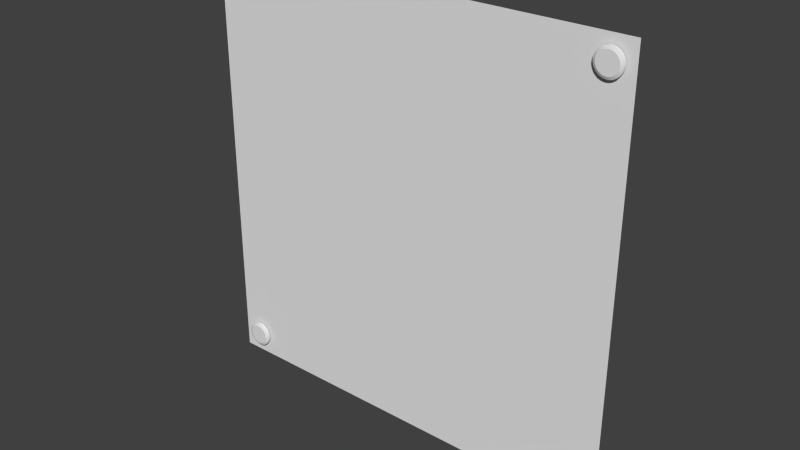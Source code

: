 # Source: Panel1x1_v1.blend  (saved by Blender 2.73.0; exported with 4.5.12 LTS)
import bpy
from mathutils import Matrix  # noqa: F401  (used for matrix-valued properties, if any)

bpy.ops.wm.read_factory_settings(use_empty=True)
scene = bpy.context.scene
scene.name = 'Scene'

# ---- collections
col_collection_1 = bpy.data.collections.new('Collection 1'); scene.collection.children.link(col_collection_1)

# ---- world
world_world = bpy.data.worlds.new('World'); scene.world = world_world
world_world.color = (0.05088, 0.05088, 0.05088)
world_world.use_sun_shadow = False
world_world.sun_shadow_jitter_overblur = 0.0
world_world.cycles.sampling_method = 'MANUAL'
world_world.cycles.sample_map_resolution = 256

# ---- meshes
me_cylinder = bpy.data.meshes.new('Cylinder')
me_cylinder.from_pydata([(-9.0, 9.6, 0.06667), (-9.184, 9.443, 0.2467), (-8.883, 9.588, 0.06667), (-9.267, 9.399, 0.2467), (-8.77, 9.554, 0.06667), (-8.77, 9.554, 0.1867), (-8.667, 9.499, 0.06667), (-9.339, 9.339, 0.2467), (-8.576, 9.424, 0.06667), (-9.399, 9.267, 0.2467), (-8.501, 9.333, 0.06667), (-8.501, 9.333, 0.1867), (-8.446, 9.23, 0.06667), (-9.443, 9.184, 0.2467), (-8.412, 9.117, 0.06667), (-9.48, 9.0, 0.2467), (-8.4, 9.0, 0.06667), (-9.184, 8.557, 0.2467), (-8.412, 8.883, 0.06667), (-9.0, 8.52, 0.2467), (-8.446, 8.77, 0.06667), (-8.816, 8.557, 0.2467), (-8.501, 8.667, 0.06667), (-8.501, 8.667, 0.1867), (-8.576, 8.576, 0.06667), (-8.576, 8.576, 0.1867), (-8.667, 8.501, 0.06667), (-8.667, 8.501, 0.1867), (-8.77, 8.446, 0.06667), (-8.557, 8.816, 0.2467), (-8.883, 8.412, 0.06667), (-8.883, 8.412, 0.1867), (-9.0, 8.4, 0.06667), (-8.529, 8.906, 0.2467), (-9.117, 8.412, 0.06667), (-9.117, 8.412, 0.1867), (-9.23, 8.446, 0.06667), (-8.52, 9.0, 0.2467), (-9.333, 8.501, 0.06667), (-9.333, 8.501, 0.1867), (-9.424, 8.576, 0.06667), (-9.424, 8.576, 0.1867), (-9.499, 8.667, 0.06667), (-9.499, 8.667, 0.1867), (-9.554, 8.77, 0.06667), (-9.554, 8.77, 0.1867), (-9.588, 8.883, 0.06667), (-9.588, 8.883, 0.1867), (-9.6, 9.0, 0.06667), (-8.529, 9.094, 0.2467), (-9.588, 9.117, 0.06667), (-9.588, 9.117, 0.1867), (-9.554, 9.23, 0.06667), (-8.557, 9.184, 0.2467), (-9.499, 9.333, 0.06667), (-8.661, 9.339, 0.2467), (-9.424, 9.424, 0.06667), (-8.733, 9.399, 0.2467), (-9.333, 9.499, 0.06667), (-8.906, 9.471, 0.2467), (-9.23, 9.554, 0.06667), (-9.0, 9.48, 0.2467), (-9.117, 9.588, 0.06667), (-9.117, 9.588, 0.1867), (-9.0, 9.6, 0.1867), (-8.883, 9.588, 0.1867), (-9.094, 9.471, 0.2467), (-8.667, 9.499, 0.1867), (-8.576, 9.424, 0.1867), (-9.471, 9.094, 0.2467), (-8.446, 9.23, 0.1867), (-8.412, 9.117, 0.1867), (-8.4, 9.0, 0.1867), (-8.412, 8.883, 0.1867), (-8.446, 8.77, 0.1867), (-9.471, 8.906, 0.2467), (-9.443, 8.816, 0.2467), (-9.399, 8.733, 0.2467), (-8.77, 8.446, 0.1867), (-9.339, 8.661, 0.2467), (-9.0, 8.4, 0.1867), (-9.267, 8.601, 0.2467), (-9.23, 8.446, 0.1867), (-9.094, 8.529, 0.2467), (-8.906, 8.529, 0.2467), (-8.733, 8.601, 0.2467), (-8.661, 8.661, 0.2467), (-8.601, 8.733, 0.2467), (-9.6, 9.0, 0.1867), (-8.601, 9.267, 0.2467), (-9.554, 9.23, 0.1867), (-9.499, 9.333, 0.1867), (-9.424, 9.424, 0.1867), (-9.333, 9.499, 0.1867), (-9.23, 9.554, 0.1867), (-8.816, 9.443, 0.2467), (9.0, 9.6, 0.06667), (8.816, 9.443, 0.2467), (9.117, 9.588, 0.06667), (8.733, 9.399, 0.2467), (9.23, 9.554, 0.06667), (9.23, 9.554, 0.1867), (9.333, 9.499, 0.06667), (8.661, 9.339, 0.2467), (9.424, 9.424, 0.06667), (8.601, 9.267, 0.2467), (9.499, 9.333, 0.06667), (9.499, 9.333, 0.1867), (9.554, 9.23, 0.06667), (8.557, 9.184, 0.2467), (9.588, 9.117, 0.06667), (8.52, 9.0, 0.2467), (9.6, 9.0, 0.06667), (8.816, 8.557, 0.2467), (9.588, 8.883, 0.06667), (9.0, 8.52, 0.2467), (9.554, 8.77, 0.06667), (9.184, 8.557, 0.2467), (9.499, 8.667, 0.06667), (9.499, 8.667, 0.1867), (9.424, 8.576, 0.06667), (9.424, 8.576, 0.1867), (9.333, 8.501, 0.06667), (9.333, 8.501, 0.1867), (9.23, 8.446, 0.06667), (9.443, 8.816, 0.2467), (9.117, 8.412, 0.06667), (9.117, 8.412, 0.1867), (9.0, 8.4, 0.06667), (9.471, 8.906, 0.2467), (8.883, 8.412, 0.06667), (8.883, 8.412, 0.1867), (8.77, 8.446, 0.06667), (9.48, 9.0, 0.2467), (8.667, 8.501, 0.06667), (8.667, 8.501, 0.1867), (8.576, 8.576, 0.06667), (8.576, 8.576, 0.1867), (8.501, 8.667, 0.06667), (8.501, 8.667, 0.1867), (8.446, 8.77, 0.06667), (8.446, 8.77, 0.1867), (8.412, 8.883, 0.06667), (8.412, 8.883, 0.1867), (8.4, 9.0, 0.06667), (9.471, 9.094, 0.2467), (8.412, 9.117, 0.06667), (8.412, 9.117, 0.1867), (8.446, 9.23, 0.06667), (9.443, 9.184, 0.2467), (8.501, 9.333, 0.06667), (9.339, 9.339, 0.2467), (8.576, 9.424, 0.06667), (9.267, 9.399, 0.2467), (8.667, 9.499, 0.06667), (9.094, 9.471, 0.2467), (8.77, 9.554, 0.06667), (9.0, 9.48, 0.2467), (8.883, 9.588, 0.06667), (8.883, 9.588, 0.1867), (9.0, 9.6, 0.1867), (9.117, 9.588, 0.1867), (8.906, 9.471, 0.2467), (9.333, 9.499, 0.1867), (9.424, 9.424, 0.1867), (8.529, 9.094, 0.2467), (9.554, 9.23, 0.1867), (9.588, 9.117, 0.1867), (9.6, 9.0, 0.1867), (9.588, 8.883, 0.1867), (9.554, 8.77, 0.1867), (8.529, 8.906, 0.2467), (8.557, 8.816, 0.2467), (8.601, 8.733, 0.2467), (9.23, 8.446, 0.1867), (8.661, 8.661, 0.2467), (9.0, 8.4, 0.1867), (8.733, 8.601, 0.2467), (8.77, 8.446, 0.1867), (8.906, 8.529, 0.2467), (9.094, 8.529, 0.2467), (9.267, 8.601, 0.2467), (9.339, 8.661, 0.2467), (9.399, 8.733, 0.2467), (8.4, 9.0, 0.1867), (9.399, 9.267, 0.2467), (8.446, 9.23, 0.1867), (8.501, 9.333, 0.1867), (8.576, 9.424, 0.1867), (8.667, 9.499, 0.1867), (8.77, 9.554, 0.1867), (9.184, 9.443, 0.2467), (9.0, -8.4, 0.06667), (8.816, -8.557, 0.2467), (9.117, -8.412, 0.06667), (8.733, -8.601, 0.2467), (9.23, -8.446, 0.06667), (9.23, -8.446, 0.1867), (9.333, -8.501, 0.06667), (8.661, -8.661, 0.2467), (9.424, -8.576, 0.06667), (8.601, -8.733, 0.2467), (9.499, -8.667, 0.06667), (9.499, -8.667, 0.1867), (9.554, -8.77, 0.06667), (8.557, -8.816, 0.2467), (9.588, -8.883, 0.06667), (8.52, -9.0, 0.2467), (9.6, -9.0, 0.06667), (8.816, -9.443, 0.2467), (9.588, -9.117, 0.06667), (9.0, -9.48, 0.2467), (9.554, -9.23, 0.06667), (9.184, -9.443, 0.2467), (9.499, -9.333, 0.06667), (9.499, -9.333, 0.1867), (9.424, -9.424, 0.06667), (9.424, -9.424, 0.1867), (9.333, -9.499, 0.06667), (9.333, -9.499, 0.1867), (9.23, -9.554, 0.06667), (9.443, -9.184, 0.2467), (9.117, -9.588, 0.06667), (9.117, -9.588, 0.1867), (9.0, -9.6, 0.06667), (9.471, -9.094, 0.2467), (8.883, -9.588, 0.06667), (8.883, -9.588, 0.1867), (8.77, -9.554, 0.06667), (9.48, -9.0, 0.2467), (8.667, -9.499, 0.06667), (8.667, -9.499, 0.1867), (8.576, -9.424, 0.06667), (8.576, -9.424, 0.1867), (8.501, -9.333, 0.06667), (8.501, -9.333, 0.1867), (8.446, -9.23, 0.06667), (8.446, -9.23, 0.1867), (8.412, -9.117, 0.06667), (8.412, -9.117, 0.1867), (8.4, -9.0, 0.06667), (9.471, -8.906, 0.2467), (8.412, -8.883, 0.06667), (8.412, -8.883, 0.1867), (8.446, -8.77, 0.06667), (9.443, -8.816, 0.2467), (8.501, -8.667, 0.06667), (9.339, -8.661, 0.2467), (8.576, -8.576, 0.06667), (9.267, -8.601, 0.2467), (8.667, -8.501, 0.06667), (9.094, -8.529, 0.2467), (8.77, -8.446, 0.06667), (9.0, -8.52, 0.2467), (8.883, -8.412, 0.06667), (8.883, -8.412, 0.1867), (9.0, -8.4, 0.1867), (9.117, -8.412, 0.1867), (8.906, -8.529, 0.2467), (9.333, -8.501, 0.1867), (9.424, -8.576, 0.1867), (8.529, -8.906, 0.2467), (9.554, -8.77, 0.1867), (9.588, -8.883, 0.1867), (9.6, -9.0, 0.1867), (9.588, -9.117, 0.1867), (9.554, -9.23, 0.1867), (8.529, -9.094, 0.2467), (8.557, -9.184, 0.2467), (8.601, -9.267, 0.2467), (9.23, -9.554, 0.1867), (8.661, -9.339, 0.2467), (9.0, -9.6, 0.1867), (8.733, -9.399, 0.2467), (8.77, -9.554, 0.1867), (8.906, -9.471, 0.2467), (9.094, -9.471, 0.2467), (9.267, -9.399, 0.2467), (9.339, -9.339, 0.2467), (9.399, -9.267, 0.2467), (8.4, -9.0, 0.1867), (9.399, -8.733, 0.2467), (8.446, -8.77, 0.1867), (8.501, -8.667, 0.1867), (8.576, -8.576, 0.1867), (8.667, -8.501, 0.1867), (8.77, -8.446, 0.1867), (9.184, -8.557, 0.2467), (-9.0, -8.4, 0.06667), (-9.184, -8.557, 0.2467), (-8.883, -8.412, 0.06667), (-9.267, -8.601, 0.2467), (-8.77, -8.446, 0.06667), (-8.77, -8.446, 0.1867), (-8.667, -8.501, 0.06667), (-9.339, -8.661, 0.2467), (-8.576, -8.576, 0.06667), (-9.399, -8.733, 0.2467), (-8.501, -8.667, 0.06667), (-8.501, -8.667, 0.1867), (-8.446, -8.77, 0.06667), (-9.443, -8.816, 0.2467), (-8.412, -8.883, 0.06667), (-9.48, -9.0, 0.2467), (-8.4, -9.0, 0.06667), (-9.184, -9.443, 0.2467), (-8.412, -9.117, 0.06667), (-9.0, -9.48, 0.2467), (-8.446, -9.23, 0.06667), (-8.816, -9.443, 0.2467), (-8.501, -9.333, 0.06667), (-8.501, -9.333, 0.1867), (-8.576, -9.424, 0.06667), (-8.576, -9.424, 0.1867), (-8.667, -9.499, 0.06667), (-8.667, -9.499, 0.1867), (-8.77, -9.554, 0.06667), (-8.557, -9.184, 0.2467), (-8.883, -9.588, 0.06667), (-8.883, -9.588, 0.1867), (-9.0, -9.6, 0.06667), (-8.529, -9.094, 0.2467), (-9.117, -9.588, 0.06667), (-9.117, -9.588, 0.1867), (-9.23, -9.554, 0.06667), (-8.52, -9.0, 0.2467), (-9.333, -9.499, 0.06667), (-9.333, -9.499, 0.1867), (-9.424, -9.424, 0.06667), (-9.424, -9.424, 0.1867), (-9.499, -9.333, 0.06667), (-9.499, -9.333, 0.1867), (-9.554, -9.23, 0.06667), (-9.554, -9.23, 0.1867), (-9.588, -9.117, 0.06667), (-9.588, -9.117, 0.1867), (-9.6, -9.0, 0.06667), (-8.529, -8.906, 0.2467), (-9.588, -8.883, 0.06667), (-9.588, -8.883, 0.1867), (-9.554, -8.77, 0.06667), (-8.557, -8.816, 0.2467), (-9.499, -8.667, 0.06667), (-8.661, -8.661, 0.2467), (-9.424, -8.576, 0.06667), (-8.733, -8.601, 0.2467), (-9.333, -8.501, 0.06667), (-8.906, -8.529, 0.2467), (-9.23, -8.446, 0.06667), (-9.0, -8.52, 0.2467), (-9.117, -8.412, 0.06667), (-9.117, -8.412, 0.1867), (-9.0, -8.4, 0.1867), (-8.883, -8.412, 0.1867), (-9.094, -8.529, 0.2467), (-8.667, -8.501, 0.1867), (-8.576, -8.576, 0.1867), (-9.471, -8.906, 0.2467), (-8.446, -8.77, 0.1867), (-8.412, -8.883, 0.1867), (-8.4, -9.0, 0.1867), (-8.412, -9.117, 0.1867), (-8.446, -9.23, 0.1867), (-9.471, -9.094, 0.2467), (-9.443, -9.184, 0.2467), (-9.399, -9.267, 0.2467), (-8.77, -9.554, 0.1867), (-9.339, -9.339, 0.2467), (-9.0, -9.6, 0.1867), (-9.267, -9.399, 0.2467), (-9.23, -9.554, 0.1867), (-9.094, -9.471, 0.2467), (-8.906, -9.471, 0.2467), (-8.733, -9.399, 0.2467), (-8.661, -9.339, 0.2467), (-8.601, -9.267, 0.2467), (-9.6, -9.0, 0.1867), (-8.601, -8.733, 0.2467), (-9.554, -8.77, 0.1867), (-9.499, -8.667, 0.1867), (-9.424, -8.576, 0.1867), (-9.333, -8.501, 0.1867), (-9.23, -8.446, 0.1867), (-8.816, -8.557, 0.2467)], [], [(22, 23, 25, 24), (24, 25, 27, 26), (38, 39, 41, 40), (40, 41, 43, 42), (42, 43, 45, 44), (44, 45, 47, 46), (118, 119, 121, 120), (91, 90, 13, 9), (11, 68, 55, 89), (80, 31, 84, 19), (93, 92, 7, 3), (71, 70, 53, 49), (35, 80, 19, 83), (73, 72, 37, 33), (27, 25, 86, 85), (63, 94, 1, 66), (43, 41, 79, 77), (88, 47, 75, 15), (67, 5, 95, 57), (78, 27, 85, 21), (51, 88, 15, 69), (68, 67, 57, 55), (31, 78, 21, 84), (92, 91, 9, 7), (47, 45, 76, 75), (25, 23, 87, 86), (70, 11, 89, 53), (94, 93, 3, 1), (72, 71, 49, 37), (41, 39, 81, 79), (82, 35, 83, 17), (74, 73, 33, 29), (39, 82, 17, 81), (64, 63, 66, 61), (65, 64, 61, 59), (5, 65, 59, 95), (23, 74, 29, 87), (45, 43, 77, 76), (59, 61, 66, 1, 3, 7, 9, 13, 69, 15, 75, 76, 77, 79, 81, 17, 83, 19, 84, 21, 85, 86, 87, 29, 33, 37, 49, 53, 89, 55, 57, 95), (0, 64, 65, 2), (2, 65, 5, 4), (4, 5, 67, 6), (6, 67, 68, 8), (8, 68, 11, 10), (10, 11, 70, 12), (12, 70, 71, 14), (14, 71, 72, 16), (16, 72, 73, 18), (18, 73, 74, 20), (20, 74, 23, 22), (26, 27, 78, 28), (28, 78, 31, 30), (30, 31, 80, 32), (32, 80, 35, 34), (34, 35, 82, 36), (36, 82, 39, 38), (46, 47, 88, 48), (48, 88, 51, 50), (50, 51, 90, 52), (52, 90, 91, 54), (54, 91, 92, 56), (56, 92, 93, 58), (58, 93, 94, 60), (62, 63, 64, 0), (60, 94, 63, 62), (90, 51, 69, 13), (120, 121, 123, 122), (134, 135, 137, 136), (136, 137, 139, 138), (138, 139, 141, 140), (140, 141, 143, 142), (187, 186, 109, 105), (107, 164, 151, 185), (176, 127, 180, 115), (189, 188, 103, 99), (167, 166, 149, 145), (131, 176, 115, 179), (169, 168, 133, 129), (123, 121, 182, 181), (159, 190, 97, 162), (139, 137, 175, 173), (184, 143, 171, 111), (163, 101, 191, 153), (174, 123, 181, 117), (147, 184, 111, 165), (164, 163, 153, 151), (127, 174, 117, 180), (188, 187, 105, 103), (143, 141, 172, 171), (121, 119, 183, 182), (166, 107, 185, 149), (190, 189, 99, 97), (168, 167, 145, 133), (137, 135, 177, 175), (178, 131, 179, 113), (170, 169, 129, 125), (135, 178, 113, 177), (160, 159, 162, 157), (161, 160, 157, 155), (101, 161, 155, 191), (119, 170, 125, 183), (141, 139, 173, 172), (155, 157, 162, 97, 99, 103, 105, 109, 165, 111, 171, 172, 173, 175, 177, 113, 179, 115, 180, 117, 181, 182, 183, 125, 129, 133, 145, 149, 185, 151, 153, 191), (96, 160, 161, 98), (98, 161, 101, 100), (100, 101, 163, 102), (102, 163, 164, 104), (104, 164, 107, 106), (106, 107, 166, 108), (108, 166, 167, 110), (110, 167, 168, 112), (112, 168, 169, 114), (114, 169, 170, 116), (116, 170, 119, 118), (122, 123, 174, 124), (124, 174, 127, 126), (126, 127, 176, 128), (128, 176, 131, 130), (130, 131, 178, 132), (132, 178, 135, 134), (142, 143, 184, 144), (144, 184, 147, 146), (146, 147, 186, 148), (148, 186, 187, 150), (150, 187, 188, 152), (152, 188, 189, 154), (154, 189, 190, 156), (158, 159, 160, 96), (156, 190, 159, 158), (186, 147, 165, 109), (214, 215, 217, 216), (216, 217, 219, 218), (230, 231, 233, 232), (232, 233, 235, 234), (234, 235, 237, 236), (236, 237, 239, 238), (283, 282, 205, 201), (203, 260, 247, 281), (272, 223, 276, 211), (285, 284, 199, 195), (263, 262, 245, 241), (227, 272, 211, 275), (265, 264, 229, 225), (219, 217, 278, 277), (255, 286, 193, 258), (235, 233, 271, 269), (280, 239, 267, 207), (259, 197, 287, 249), (270, 219, 277, 213), (243, 280, 207, 261), (260, 259, 249, 247), (223, 270, 213, 276), (284, 283, 201, 199), (239, 237, 268, 267), (217, 215, 279, 278), (262, 203, 281, 245), (286, 285, 195, 193), (264, 263, 241, 229), (233, 231, 273, 271), (274, 227, 275, 209), (266, 265, 225, 221), (231, 274, 209, 273), (256, 255, 258, 253), (257, 256, 253, 251), (197, 257, 251, 287), (215, 266, 221, 279), (237, 235, 269, 268), (251, 253, 258, 193, 195, 199, 201, 205, 261, 207, 267, 268, 269, 271, 273, 209, 275, 211, 276, 213, 277, 278, 279, 221, 225, 229, 241, 245, 281, 247, 249, 287), (192, 256, 257, 194), (194, 257, 197, 196), (196, 197, 259, 198), (198, 259, 260, 200), (200, 260, 203, 202), (202, 203, 262, 204), (204, 262, 263, 206), (206, 263, 264, 208), (208, 264, 265, 210), (210, 265, 266, 212), (212, 266, 215, 214), (218, 219, 270, 220), (220, 270, 223, 222), (222, 223, 272, 224), (224, 272, 227, 226), (226, 227, 274, 228), (228, 274, 231, 230), (238, 239, 280, 240), (240, 280, 243, 242), (242, 243, 282, 244), (244, 282, 283, 246), (246, 283, 284, 248), (248, 284, 285, 250), (250, 285, 286, 252), (254, 255, 256, 192), (252, 286, 255, 254), (282, 243, 261, 205), (310, 311, 313, 312), (312, 313, 315, 314), (326, 327, 329, 328), (328, 329, 331, 330), (330, 331, 333, 332), (332, 333, 335, 334), (379, 378, 301, 297), (299, 356, 343, 377), (368, 319, 372, 307), (381, 380, 295, 291), (359, 358, 341, 337), (323, 368, 307, 371), (361, 360, 325, 321), (315, 313, 374, 373), (351, 382, 289, 354), (331, 329, 367, 365), (376, 335, 363, 303), (355, 293, 383, 345), (366, 315, 373, 309), (339, 376, 303, 357), (356, 355, 345, 343), (319, 366, 309, 372), (380, 379, 297, 295), (335, 333, 364, 363), (313, 311, 375, 374), (358, 299, 377, 341), (382, 381, 291, 289), (360, 359, 337, 325), (329, 327, 369, 367), (370, 323, 371, 305), (362, 361, 321, 317), (327, 370, 305, 369), (352, 351, 354, 349), (353, 352, 349, 347), (293, 353, 347, 383), (311, 362, 317, 375), (333, 331, 365, 364), (347, 349, 354, 289, 291, 295, 297, 301, 357, 303, 363, 364, 365, 367, 369, 305, 371, 307, 372, 309, 373, 374, 375, 317, 321, 325, 337, 341, 377, 343, 345, 383), (288, 352, 353, 290), (290, 353, 293, 292), (292, 293, 355, 294), (294, 355, 356, 296), (296, 356, 299, 298), (298, 299, 358, 300), (300, 358, 359, 302), (302, 359, 360, 304), (304, 360, 361, 306), (306, 361, 362, 308), (308, 362, 311, 310), (314, 315, 366, 316), (316, 366, 319, 318), (318, 319, 368, 320), (320, 368, 323, 322), (322, 323, 370, 324), (324, 370, 327, 326), (334, 335, 376, 336), (336, 376, 339, 338), (338, 339, 378, 340), (340, 378, 379, 342), (342, 379, 380, 344), (344, 380, 381, 346), (346, 381, 382, 348), (350, 351, 352, 288), (348, 382, 351, 350), (378, 339, 357, 301)])
_uv = me_cylinder.uv_layers.new(name='UVMap')
_uv.uv.foreach_set('vector', [0.7293, 0.05048, 0.6887, 0.1332, 0.6142, 0.1029, 0.6378, 0.01804, 0.6378, 0.01804, 0.6142, 0.1029, 0.5357, 0.08902, 0.5442, 0.0001437, 0.05676, 0.2614, 0.1373, 0.3051, 0.1068, 0.3795, 0.0192, 0.3524, 0.0192, 0.3524, 0.1068, 0.3795, 0.09138, 0.4585, 9.997e-05, 0.4489, 9.997e-05, 0.4489, 0.09138, 0.4585, 0.0917, 0.5392, 9.997e-05, 0.5474, 9.997e-05, 0.5474, 0.0917, 0.5392, 0.1071, 0.6185, 0.01887, 0.644, 0.7293, 0.05048, 0.6887, 0.1332, 0.6142, 0.1029, 0.6378, 0.01804, 0.3068, 0.8618, 0.2395, 0.8169, 0.2974, 0.7476, 0.3495, 0.7825, 0.9083, 0.5384, 0.8923, 0.6175, 0.8057, 0.5916, 0.8181, 0.5297, 0.3049, 0.1373, 0.3786, 0.106, 0.4048, 0.1914, 0.3475, 0.2159, 0.4602, 0.9084, 0.3812, 0.8931, 0.4076, 0.8066, 0.4692, 0.8188, 0.8916, 0.3781, 0.9078, 0.4577, 0.8176, 0.4666, 0.8045, 0.4048, 0.2382, 0.1818, 0.3049, 0.1373, 0.3475, 0.2159, 0.2956, 0.2508, 0.8153, 0.2347, 0.8606, 0.3025, 0.7803, 0.346, 0.745, 0.2931, 0.5357, 0.08902, 0.6142, 0.1029, 0.5896, 0.19, 0.5284, 0.1782, 0.62, 0.892, 0.5409, 0.9079, 0.5317, 0.8185, 0.593, 0.8062, 0.09138, 0.4585, 0.1068, 0.3795, 0.1929, 0.406, 0.181, 0.4676, 0.1374, 0.6929, 0.1071, 0.6185, 0.1934, 0.592, 0.2173, 0.6503, 0.8622, 0.6921, 0.8177, 0.759, 0.7473, 0.7024, 0.7822, 0.6499, 0.4564, 0.08967, 0.5357, 0.08902, 0.5284, 0.1782, 0.4659, 0.1787, 0.1823, 0.7598, 0.1374, 0.6929, 0.2173, 0.6503, 0.2528, 0.7027, 0.8923, 0.6175, 0.8622, 0.6921, 0.7822, 0.6499, 0.8057, 0.5916, 0.3786, 0.106, 0.4564, 0.08967, 0.4659, 0.1787, 0.4048, 0.1914, 0.3812, 0.8931, 0.3068, 0.8618, 0.3495, 0.7825, 0.4076, 0.8066, 0.1071, 0.6185, 0.0917, 0.5392, 0.1814, 0.5304, 0.1934, 0.592, 0.6142, 0.1029, 0.6887, 0.1332, 0.6476, 0.2136, 0.5896, 0.19, 0.9078, 0.4577, 0.9083, 0.5384, 0.8181, 0.5297, 0.8176, 0.4666, 0.5409, 0.9079, 0.4602, 0.9084, 0.4692, 0.8188, 0.5317, 0.8185, 0.8606, 0.3025, 0.8916, 0.3781, 0.8045, 0.4048, 0.7803, 0.346, 0.1068, 0.3795, 0.1373, 0.3051, 0.2166, 0.3478, 0.1929, 0.406, 0.1814, 0.2383, 0.2382, 0.1818, 0.2956, 0.2508, 0.2512, 0.2953, 0.7563, 0.1783, 0.8153, 0.2347, 0.745, 0.2931, 0.7, 0.2484, 0.1373, 0.3051, 0.1814, 0.2383, 0.2512, 0.2953, 0.2166, 0.3478, 0.6943, 0.861, 0.62, 0.892, 0.593, 0.8062, 0.6509, 0.782, 0.761, 0.816, 0.6943, 0.861, 0.6509, 0.782, 0.7029, 0.747, 0.8177, 0.759, 0.761, 0.816, 0.7029, 0.747, 0.7473, 0.7024, 0.6887, 0.1332, 0.7563, 0.1783, 0.7, 0.2484, 0.6476, 0.2136, 0.0917, 0.5392, 0.09138, 0.4585, 0.181, 0.4676, 0.1814, 0.5304, 0.7029, 0.747, 0.6509, 0.782, 0.593, 0.8062, 0.5317, 0.8185, 0.4692, 0.8188, 0.4076, 0.8066, 0.3495, 0.7825, 0.2974, 0.7476, 0.2528, 0.7027, 0.2173, 0.6503, 0.1934, 0.592, 0.1814, 0.5304, 0.181, 0.4676, 0.1929, 0.406, 0.2166, 0.3478, 0.2512, 0.2953, 0.2956, 0.2508, 0.3475, 0.2159, 0.4048, 0.1914, 0.4659, 0.1787, 0.5284, 0.1782, 0.5896, 0.19, 0.6476, 0.2136, 0.7, 0.2484, 0.745, 0.2931, 0.7803, 0.346, 0.8045, 0.4048, 0.8176, 0.4666, 0.8181, 0.5297, 0.8057, 0.5916, 0.7822, 0.6499, 0.7473, 0.7024, 0.737, 0.9421, 0.6943, 0.861, 0.761, 0.816, 0.8187, 0.8873, 0.8187, 0.8873, 0.761, 0.816, 0.8177, 0.759, 0.8881, 0.8176, 0.8881, 0.8176, 0.8177, 0.759, 0.8622, 0.6921, 0.9427, 0.7358, 0.9427, 0.7358, 0.8622, 0.6921, 0.8923, 0.6175, 0.9802, 0.6448, 0.9802, 0.6448, 0.8923, 0.6175, 0.9083, 0.5384, 0.9996, 0.5482, 0.9996, 0.5482, 0.9083, 0.5384, 0.9078, 0.4577, 0.9998, 0.4494, 0.9998, 0.4494, 0.9078, 0.4577, 0.8916, 0.3781, 0.9808, 0.3521, 0.9808, 0.3521, 0.8916, 0.3781, 0.8606, 0.3025, 0.9436, 0.2597, 0.9436, 0.2597, 0.8606, 0.3025, 0.8153, 0.2347, 0.8887, 0.1754, 0.8887, 0.1754, 0.8153, 0.2347, 0.7563, 0.1783, 0.8166, 0.1025, 0.8166, 0.1025, 0.7563, 0.1783, 0.6887, 0.1332, 0.7293, 0.05048, 0.5442, 0.0001437, 0.5357, 0.08902, 0.4564, 0.08967, 0.4479, 9.997e-05, 0.4479, 9.997e-05, 0.4564, 0.08967, 0.3786, 0.106, 0.3526, 0.01911, 0.3526, 0.01911, 0.3786, 0.106, 0.3049, 0.1373, 0.2625, 0.05652, 0.2625, 0.05652, 0.3049, 0.1373, 0.2382, 0.1818, 0.181, 0.1106, 0.181, 0.1106, 0.2382, 0.1818, 0.1814, 0.2383, 0.1114, 0.1797, 0.1114, 0.1797, 0.1814, 0.2383, 0.1373, 0.3051, 0.05676, 0.2614, 0.01887, 0.644, 0.1071, 0.6185, 0.1374, 0.6929, 0.05599, 0.7352, 0.05599, 0.7352, 0.1374, 0.6929, 0.1823, 0.7598, 0.1106, 0.8175, 0.1106, 0.8175, 0.1823, 0.7598, 0.2395, 0.8169, 0.1804, 0.8876, 0.1804, 0.8876, 0.2395, 0.8169, 0.3068, 0.8618, 0.2626, 0.9427, 0.2626, 0.9427, 0.3068, 0.8618, 0.3812, 0.8931, 0.3538, 0.9808, 0.3538, 0.9808, 0.3812, 0.8931, 0.4602, 0.9084, 0.4507, 0.9999, 0.4507, 0.9999, 0.4602, 0.9084, 0.5409, 0.9079, 0.5495, 0.9995, 0.6461, 0.9801, 0.62, 0.892, 0.6943, 0.861, 0.737, 0.9421, 0.5495, 0.9995, 0.5409, 0.9079, 0.62, 0.892, 0.6461, 0.9801, 0.2395, 0.8169, 0.1823, 0.7598, 0.2528, 0.7027, 0.2974, 0.7476, 0.6378, 0.01804, 0.6142, 0.1029, 0.5357, 0.08902, 0.5442, 0.0001437, 0.05676, 0.2614, 0.1373, 0.3051, 0.1068, 0.3795, 0.0192, 0.3524, 0.0192, 0.3524, 0.1068, 0.3795, 0.09138, 0.4585, 9.997e-05, 0.4489, 9.997e-05, 0.4489, 0.09138, 0.4585, 0.0917, 0.5392, 9.997e-05, 0.5474, 9.997e-05, 0.5474, 0.0917, 0.5392, 0.1071, 0.6185, 0.01887, 0.644, 0.3068, 0.8618, 0.2395, 0.8169, 0.2974, 0.7476, 0.3495, 0.7825, 0.9083, 0.5384, 0.8923, 0.6175, 0.8057, 0.5916, 0.8181, 0.5297, 0.3049, 0.1373, 0.3786, 0.106, 0.4048, 0.1914, 0.3475, 0.2159, 0.4602, 0.9084, 0.3812, 0.8931, 0.4076, 0.8066, 0.4692, 0.8188, 0.8916, 0.3781, 0.9078, 0.4577, 0.8176, 0.4666, 0.8045, 0.4048, 0.2382, 0.1818, 0.3049, 0.1373, 0.3475, 0.2159, 0.2956, 0.2508, 0.8153, 0.2347, 0.8606, 0.3025, 0.7803, 0.346, 0.745, 0.2931, 0.5357, 0.08902, 0.6142, 0.1029, 0.5896, 0.19, 0.5284, 0.1782, 0.62, 0.892, 0.5409, 0.9079, 0.5317, 0.8185, 0.593, 0.8062, 0.09138, 0.4585, 0.1068, 0.3795, 0.1929, 0.406, 0.181, 0.4676, 0.1374, 0.6929, 0.1071, 0.6185, 0.1934, 0.592, 0.2173, 0.6503, 0.8622, 0.6921, 0.8177, 0.759, 0.7473, 0.7024, 0.7822, 0.6499, 0.4564, 0.08967, 0.5357, 0.08902, 0.5284, 0.1782, 0.4659, 0.1787, 0.1823, 0.7598, 0.1374, 0.6929, 0.2173, 0.6503, 0.2528, 0.7027, 0.8923, 0.6175, 0.8622, 0.6921, 0.7822, 0.6499, 0.8057, 0.5916, 0.3786, 0.106, 0.4564, 0.08967, 0.4659, 0.1787, 0.4048, 0.1914, 0.3812, 0.8931, 0.3068, 0.8618, 0.3495, 0.7825, 0.4076, 0.8066, 0.1071, 0.6185, 0.0917, 0.5392, 0.1814, 0.5304, 0.1934, 0.592, 0.6142, 0.1029, 0.6887, 0.1332, 0.6476, 0.2136, 0.5896, 0.19, 0.9078, 0.4577, 0.9083, 0.5384, 0.8181, 0.5297, 0.8176, 0.4666, 0.5409, 0.9079, 0.4602, 0.9084, 0.4692, 0.8188, 0.5317, 0.8185, 0.8606, 0.3025, 0.8916, 0.3781, 0.8045, 0.4048, 0.7803, 0.346, 0.1068, 0.3795, 0.1373, 0.3051, 0.2166, 0.3478, 0.1929, 0.406, 0.1814, 0.2383, 0.2382, 0.1818, 0.2956, 0.2508, 0.2512, 0.2953, 0.7563, 0.1783, 0.8153, 0.2347, 0.745, 0.2931, 0.7, 0.2484, 0.1373, 0.3051, 0.1814, 0.2383, 0.2512, 0.2953, 0.2166, 0.3478, 0.6943, 0.861, 0.62, 0.892, 0.593, 0.8062, 0.6509, 0.782, 0.761, 0.816, 0.6943, 0.861, 0.6509, 0.782, 0.7029, 0.747, 0.8177, 0.759, 0.761, 0.816, 0.7029, 0.747, 0.7473, 0.7024, 0.6887, 0.1332, 0.7563, 0.1783, 0.7, 0.2484, 0.6476, 0.2136, 0.0917, 0.5392, 0.09138, 0.4585, 0.181, 0.4676, 0.1814, 0.5304, 0.7029, 0.747, 0.6509, 0.782, 0.593, 0.8062, 0.5317, 0.8185, 0.4692, 0.8188, 0.4076, 0.8066, 0.3495, 0.7825, 0.2974, 0.7476, 0.2528, 0.7027, 0.2173, 0.6503, 0.1934, 0.592, 0.1814, 0.5304, 0.181, 0.4676, 0.1929, 0.406, 0.2166, 0.3478, 0.2512, 0.2953, 0.2956, 0.2508, 0.3475, 0.2159, 0.4048, 0.1914, 0.4659, 0.1787, 0.5284, 0.1782, 0.5896, 0.19, 0.6476, 0.2136, 0.7, 0.2484, 0.745, 0.2931, 0.7803, 0.346, 0.8045, 0.4048, 0.8176, 0.4666, 0.8181, 0.5297, 0.8057, 0.5916, 0.7822, 0.6499, 0.7473, 0.7024, 0.737, 0.9421, 0.6943, 0.861, 0.761, 0.816, 0.8187, 0.8873, 0.8187, 0.8873, 0.761, 0.816, 0.8177, 0.759, 0.8881, 0.8176, 0.8881, 0.8176, 0.8177, 0.759, 0.8622, 0.6921, 0.9427, 0.7358, 0.9427, 0.7358, 0.8622, 0.6921, 0.8923, 0.6175, 0.9802, 0.6448, 0.9802, 0.6448, 0.8923, 0.6175, 0.9083, 0.5384, 0.9996, 0.5482, 0.9996, 0.5482, 0.9083, 0.5384, 0.9078, 0.4577, 0.9998, 0.4494, 0.9998, 0.4494, 0.9078, 0.4577, 0.8916, 0.3781, 0.9808, 0.3521, 0.9808, 0.3521, 0.8916, 0.3781, 0.8606, 0.3025, 0.9436, 0.2597, 0.9436, 0.2597, 0.8606, 0.3025, 0.8153, 0.2347, 0.8887, 0.1754, 0.8887, 0.1754, 0.8153, 0.2347, 0.7563, 0.1783, 0.8166, 0.1025, 0.8166, 0.1025, 0.7563, 0.1783, 0.6887, 0.1332, 0.7293, 0.05048, 0.5442, 0.0001437, 0.5357, 0.08902, 0.4564, 0.08967, 0.4479, 9.997e-05, 0.4479, 9.997e-05, 0.4564, 0.08967, 0.3786, 0.106, 0.3526, 0.01911, 0.3526, 0.01911, 0.3786, 0.106, 0.3049, 0.1373, 0.2625, 0.05652, 0.2625, 0.05652, 0.3049, 0.1373, 0.2382, 0.1818, 0.181, 0.1106, 0.181, 0.1106, 0.2382, 0.1818, 0.1814, 0.2383, 0.1114, 0.1797, 0.1114, 0.1797, 0.1814, 0.2383, 0.1373, 0.3051, 0.05676, 0.2614, 0.01887, 0.644, 0.1071, 0.6185, 0.1374, 0.6929, 0.05599, 0.7352, 0.05599, 0.7352, 0.1374, 0.6929, 0.1823, 0.7598, 0.1106, 0.8175, 0.1106, 0.8175, 0.1823, 0.7598, 0.2395, 0.8169, 0.1804, 0.8876, 0.1804, 0.8876, 0.2395, 0.8169, 0.3068, 0.8618, 0.2626, 0.9427, 0.2626, 0.9427, 0.3068, 0.8618, 0.3812, 0.8931, 0.3538, 0.9808, 0.3538, 0.9808, 0.3812, 0.8931, 0.4602, 0.9084, 0.4507, 0.9999, 0.4507, 0.9999, 0.4602, 0.9084, 0.5409, 0.9079, 0.5495, 0.9995, 0.6461, 0.9801, 0.62, 0.892, 0.6943, 0.861, 0.737, 0.9421, 0.5495, 0.9995, 0.5409, 0.9079, 0.62, 0.892, 0.6461, 0.9801, 0.2395, 0.8169, 0.1823, 0.7598, 0.2528, 0.7027, 0.2974, 0.7476, 0.7293, 0.05048, 0.6887, 0.1332, 0.6142, 0.1029, 0.6378, 0.01804, 0.6378, 0.01804, 0.6142, 0.1029, 0.5357, 0.08902, 0.5442, 0.0001437, 0.05676, 0.2614, 0.1373, 0.3051, 0.1068, 0.3795, 0.0192, 0.3524, 0.0192, 0.3524, 0.1068, 0.3795, 0.09138, 0.4585, 9.997e-05, 0.4489, 9.997e-05, 0.4489, 0.09138, 0.4585, 0.0917, 0.5392, 9.997e-05, 0.5474, 9.997e-05, 0.5474, 0.0917, 0.5392, 0.1071, 0.6185, 0.01887, 0.644, 0.3068, 0.8618, 0.2395, 0.8169, 0.2974, 0.7476, 0.3495, 0.7825, 0.9083, 0.5384, 0.8923, 0.6175, 0.8057, 0.5916, 0.8181, 0.5297, 0.3049, 0.1373, 0.3786, 0.106, 0.4048, 0.1914, 0.3475, 0.2159, 0.4602, 0.9084, 0.3812, 0.8931, 0.4076, 0.8066, 0.4692, 0.8188, 0.8916, 0.3781, 0.9078, 0.4577, 0.8176, 0.4666, 0.8045, 0.4048, 0.2382, 0.1818, 0.3049, 0.1373, 0.3475, 0.2159, 0.2956, 0.2508, 0.8153, 0.2347, 0.8606, 0.3025, 0.7803, 0.346, 0.745, 0.2931, 0.5357, 0.08902, 0.6142, 0.1029, 0.5896, 0.19, 0.5284, 0.1782, 0.62, 0.892, 0.5409, 0.9079, 0.5317, 0.8185, 0.593, 0.8062, 0.09138, 0.4585, 0.1068, 0.3795, 0.1929, 0.406, 0.181, 0.4676, 0.1374, 0.6929, 0.1071, 0.6185, 0.1934, 0.592, 0.2173, 0.6503, 0.8622, 0.6921, 0.8177, 0.759, 0.7473, 0.7024, 0.7822, 0.6499, 0.4564, 0.08967, 0.5357, 0.08902, 0.5284, 0.1782, 0.4659, 0.1787, 0.1823, 0.7598, 0.1374, 0.6929, 0.2173, 0.6503, 0.2528, 0.7027, 0.8923, 0.6175, 0.8622, 0.6921, 0.7822, 0.6499, 0.8057, 0.5916, 0.3786, 0.106, 0.4564, 0.08967, 0.4659, 0.1787, 0.4048, 0.1914, 0.3812, 0.8931, 0.3068, 0.8618, 0.3495, 0.7825, 0.4076, 0.8066, 0.1071, 0.6185, 0.0917, 0.5392, 0.1814, 0.5304, 0.1934, 0.592, 0.6142, 0.1029, 0.6887, 0.1332, 0.6476, 0.2136, 0.5896, 0.19, 0.9078, 0.4577, 0.9083, 0.5384, 0.8181, 0.5297, 0.8176, 0.4666, 0.5409, 0.9079, 0.4602, 0.9084, 0.4692, 0.8188, 0.5317, 0.8185, 0.8606, 0.3025, 0.8916, 0.3781, 0.8045, 0.4048, 0.7803, 0.346, 0.1068, 0.3795, 0.1373, 0.3051, 0.2166, 0.3478, 0.1929, 0.406, 0.1814, 0.2383, 0.2382, 0.1818, 0.2956, 0.2508, 0.2512, 0.2953, 0.7563, 0.1783, 0.8153, 0.2347, 0.745, 0.2931, 0.7, 0.2484, 0.1373, 0.3051, 0.1814, 0.2383, 0.2512, 0.2953, 0.2166, 0.3478, 0.6943, 0.861, 0.62, 0.892, 0.593, 0.8062, 0.6509, 0.782, 0.761, 0.816, 0.6943, 0.861, 0.6509, 0.782, 0.7029, 0.747, 0.8177, 0.759, 0.761, 0.816, 0.7029, 0.747, 0.7473, 0.7024, 0.6887, 0.1332, 0.7563, 0.1783, 0.7, 0.2484, 0.6476, 0.2136, 0.0917, 0.5392, 0.09138, 0.4585, 0.181, 0.4676, 0.1814, 0.5304, 0.7029, 0.747, 0.6509, 0.782, 0.593, 0.8062, 0.5317, 0.8185, 0.4692, 0.8188, 0.4076, 0.8066, 0.3495, 0.7825, 0.2974, 0.7476, 0.2528, 0.7027, 0.2173, 0.6503, 0.1934, 0.592, 0.1814, 0.5304, 0.181, 0.4676, 0.1929, 0.406, 0.2166, 0.3478, 0.2512, 0.2953, 0.2956, 0.2508, 0.3475, 0.2159, 0.4048, 0.1914, 0.4659, 0.1787, 0.5284, 0.1782, 0.5896, 0.19, 0.6476, 0.2136, 0.7, 0.2484, 0.745, 0.2931, 0.7803, 0.346, 0.8045, 0.4048, 0.8176, 0.4666, 0.8181, 0.5297, 0.8057, 0.5916, 0.7822, 0.6499, 0.7473, 0.7024, 0.737, 0.9421, 0.6943, 0.861, 0.761, 0.816, 0.8187, 0.8873, 0.8187, 0.8873, 0.761, 0.816, 0.8177, 0.759, 0.8881, 0.8176, 0.8881, 0.8176, 0.8177, 0.759, 0.8622, 0.6921, 0.9427, 0.7358, 0.9427, 0.7358, 0.8622, 0.6921, 0.8923, 0.6175, 0.9802, 0.6448, 0.9802, 0.6448, 0.8923, 0.6175, 0.9083, 0.5384, 0.9996, 0.5482, 0.9996, 0.5482, 0.9083, 0.5384, 0.9078, 0.4577, 0.9998, 0.4494, 0.9998, 0.4494, 0.9078, 0.4577, 0.8916, 0.3781, 0.9808, 0.3521, 0.9808, 0.3521, 0.8916, 0.3781, 0.8606, 0.3025, 0.9436, 0.2597, 0.9436, 0.2597, 0.8606, 0.3025, 0.8153, 0.2347, 0.8887, 0.1754, 0.8887, 0.1754, 0.8153, 0.2347, 0.7563, 0.1783, 0.8166, 0.1025, 0.8166, 0.1025, 0.7563, 0.1783, 0.6887, 0.1332, 0.7293, 0.05048, 0.5442, 0.0001437, 0.5357, 0.08902, 0.4564, 0.08967, 0.4479, 9.997e-05, 0.4479, 9.997e-05, 0.4564, 0.08967, 0.3786, 0.106, 0.3526, 0.01911, 0.3526, 0.01911, 0.3786, 0.106, 0.3049, 0.1373, 0.2625, 0.05652, 0.2625, 0.05652, 0.3049, 0.1373, 0.2382, 0.1818, 0.181, 0.1106, 0.181, 0.1106, 0.2382, 0.1818, 0.1814, 0.2383, 0.1114, 0.1797, 0.1114, 0.1797, 0.1814, 0.2383, 0.1373, 0.3051, 0.05676, 0.2614, 0.01887, 0.644, 0.1071, 0.6185, 0.1374, 0.6929, 0.05599, 0.7352, 0.05599, 0.7352, 0.1374, 0.6929, 0.1823, 0.7598, 0.1106, 0.8175, 0.1106, 0.8175, 0.1823, 0.7598, 0.2395, 0.8169, 0.1804, 0.8876, 0.1804, 0.8876, 0.2395, 0.8169, 0.3068, 0.8618, 0.2626, 0.9427, 0.2626, 0.9427, 0.3068, 0.8618, 0.3812, 0.8931, 0.3538, 0.9808, 0.3538, 0.9808, 0.3812, 0.8931, 0.4602, 0.9084, 0.4507, 0.9999, 0.4507, 0.9999, 0.4602, 0.9084, 0.5409, 0.9079, 0.5495, 0.9995, 0.6461, 0.9801, 0.62, 0.892, 0.6943, 0.861, 0.737, 0.9421, 0.5495, 0.9995, 0.5409, 0.9079, 0.62, 0.892, 0.6461, 0.9801, 0.2395, 0.8169, 0.1823, 0.7598, 0.2528, 0.7027, 0.2974, 0.7476, 0.7293, 0.05048, 0.6887, 0.1332, 0.6142, 0.1029, 0.6378, 0.01804, 0.6378, 0.01804, 0.6142, 0.1029, 0.5357, 0.08902, 0.5442, 0.0001437, 0.05676, 0.2614, 0.1373, 0.3051, 0.1068, 0.3795, 0.0192, 0.3524, 0.0192, 0.3524, 0.1068, 0.3795, 0.09138, 0.4585, 9.997e-05, 0.4489, 9.997e-05, 0.4489, 0.09138, 0.4585, 0.0917, 0.5392, 9.997e-05, 0.5474, 9.997e-05, 0.5474, 0.0917, 0.5392, 0.1071, 0.6185, 0.01887, 0.644, 0.3068, 0.8618, 0.2395, 0.8169, 0.2974, 0.7476, 0.3495, 0.7825, 0.9083, 0.5384, 0.8923, 0.6175, 0.8057, 0.5916, 0.8181, 0.5297, 0.3049, 0.1373, 0.3786, 0.106, 0.4048, 0.1914, 0.3475, 0.2159, 0.4602, 0.9084, 0.3812, 0.8931, 0.4076, 0.8066, 0.4692, 0.8188, 0.8916, 0.3781, 0.9078, 0.4577, 0.8176, 0.4666, 0.8045, 0.4048, 0.2382, 0.1818, 0.3049, 0.1373, 0.3475, 0.2159, 0.2956, 0.2508, 0.8153, 0.2347, 0.8606, 0.3025, 0.7803, 0.346, 0.745, 0.2931, 0.5357, 0.08902, 0.6142, 0.1029, 0.5896, 0.19, 0.5284, 0.1782, 0.62, 0.892, 0.5409, 0.9079, 0.5317, 0.8185, 0.593, 0.8062, 0.09138, 0.4585, 0.1068, 0.3795, 0.1929, 0.406, 0.181, 0.4676, 0.1374, 0.6929, 0.1071, 0.6185, 0.1934, 0.592, 0.2173, 0.6503, 0.8622, 0.6921, 0.8177, 0.759, 0.7473, 0.7024, 0.7822, 0.6499, 0.4564, 0.08967, 0.5357, 0.08902, 0.5284, 0.1782, 0.4659, 0.1787, 0.1823, 0.7598, 0.1374, 0.6929, 0.2173, 0.6503, 0.2528, 0.7027, 0.8923, 0.6175, 0.8622, 0.6921, 0.7822, 0.6499, 0.8057, 0.5916, 0.3786, 0.106, 0.4564, 0.08967, 0.4659, 0.1787, 0.4048, 0.1914, 0.3812, 0.8931, 0.3068, 0.8618, 0.3495, 0.7825, 0.4076, 0.8066, 0.1071, 0.6185, 0.0917, 0.5392, 0.1814, 0.5304, 0.1934, 0.592, 0.6142, 0.1029, 0.6887, 0.1332, 0.6476, 0.2136, 0.5896, 0.19, 0.9078, 0.4577, 0.9083, 0.5384, 0.8181, 0.5297, 0.8176, 0.4666, 0.5409, 0.9079, 0.4602, 0.9084, 0.4692, 0.8188, 0.5317, 0.8185, 0.8606, 0.3025, 0.8916, 0.3781, 0.8045, 0.4048, 0.7803, 0.346, 0.1068, 0.3795, 0.1373, 0.3051, 0.2166, 0.3478, 0.1929, 0.406, 0.1814, 0.2383, 0.2382, 0.1818, 0.2956, 0.2508, 0.2512, 0.2953, 0.7563, 0.1783, 0.8153, 0.2347, 0.745, 0.2931, 0.7, 0.2484, 0.1373, 0.3051, 0.1814, 0.2383, 0.2512, 0.2953, 0.2166, 0.3478, 0.6943, 0.861, 0.62, 0.892, 0.593, 0.8062, 0.6509, 0.782, 0.761, 0.816, 0.6943, 0.861, 0.6509, 0.782, 0.7029, 0.747, 0.8177, 0.759, 0.761, 0.816, 0.7029, 0.747, 0.7473, 0.7024, 0.6887, 0.1332, 0.7563, 0.1783, 0.7, 0.2484, 0.6476, 0.2136, 0.0917, 0.5392, 0.09138, 0.4585, 0.181, 0.4676, 0.1814, 0.5304, 0.7029, 0.747, 0.6509, 0.782, 0.593, 0.8062, 0.5317, 0.8185, 0.4692, 0.8188, 0.4076, 0.8066, 0.3495, 0.7825, 0.2974, 0.7476, 0.2528, 0.7027, 0.2173, 0.6503, 0.1934, 0.592, 0.1814, 0.5304, 0.181, 0.4676, 0.1929, 0.406, 0.2166, 0.3478, 0.2512, 0.2953, 0.2956, 0.2508, 0.3475, 0.2159, 0.4048, 0.1914, 0.4659, 0.1787, 0.5284, 0.1782, 0.5896, 0.19, 0.6476, 0.2136, 0.7, 0.2484, 0.745, 0.2931, 0.7803, 0.346, 0.8045, 0.4048, 0.8176, 0.4666, 0.8181, 0.5297, 0.8057, 0.5916, 0.7822, 0.6499, 0.7473, 0.7024, 0.737, 0.9421, 0.6943, 0.861, 0.761, 0.816, 0.8187, 0.8873, 0.8187, 0.8873, 0.761, 0.816, 0.8177, 0.759, 0.8881, 0.8176, 0.8881, 0.8176, 0.8177, 0.759, 0.8622, 0.6921, 0.9427, 0.7358, 0.9427, 0.7358, 0.8622, 0.6921, 0.8923, 0.6175, 0.9802, 0.6448, 0.9802, 0.6448, 0.8923, 0.6175, 0.9083, 0.5384, 0.9996, 0.5482, 0.9996, 0.5482, 0.9083, 0.5384, 0.9078, 0.4577, 0.9998, 0.4494, 0.9998, 0.4494, 0.9078, 0.4577, 0.8916, 0.3781, 0.9808, 0.3521, 0.9808, 0.3521, 0.8916, 0.3781, 0.8606, 0.3025, 0.9436, 0.2597, 0.9436, 0.2597, 0.8606, 0.3025, 0.8153, 0.2347, 0.8887, 0.1754, 0.8887, 0.1754, 0.8153, 0.2347, 0.7563, 0.1783, 0.8166, 0.1025, 0.8166, 0.1025, 0.7563, 0.1783, 0.6887, 0.1332, 0.7293, 0.05048, 0.5442, 0.0001437, 0.5357, 0.08902, 0.4564, 0.08967, 0.4479, 9.997e-05, 0.4479, 9.997e-05, 0.4564, 0.08967, 0.3786, 0.106, 0.3526, 0.01911, 0.3526, 0.01911, 0.3786, 0.106, 0.3049, 0.1373, 0.2625, 0.05652, 0.2625, 0.05652, 0.3049, 0.1373, 0.2382, 0.1818, 0.181, 0.1106, 0.181, 0.1106, 0.2382, 0.1818, 0.1814, 0.2383, 0.1114, 0.1797, 0.1114, 0.1797, 0.1814, 0.2383, 0.1373, 0.3051, 0.05676, 0.2614, 0.01887, 0.644, 0.1071, 0.6185, 0.1374, 0.6929, 0.05599, 0.7352, 0.05599, 0.7352, 0.1374, 0.6929, 0.1823, 0.7598, 0.1106, 0.8175, 0.1106, 0.8175, 0.1823, 0.7598, 0.2395, 0.8169, 0.1804, 0.8876, 0.1804, 0.8876, 0.2395, 0.8169, 0.3068, 0.8618, 0.2626, 0.9427, 0.2626, 0.9427, 0.3068, 0.8618, 0.3812, 0.8931, 0.3538, 0.9808, 0.3538, 0.9808, 0.3812, 0.8931, 0.4602, 0.9084, 0.4507, 0.9999, 0.4507, 0.9999, 0.4602, 0.9084, 0.5409, 0.9079, 0.5495, 0.9995, 0.6461, 0.9801, 0.62, 0.892, 0.6943, 0.861, 0.737, 0.9421, 0.5495, 0.9995, 0.5409, 0.9079, 0.62, 0.892, 0.6461, 0.9801, 0.2395, 0.8169, 0.1823, 0.7598, 0.2528, 0.7027, 0.2974, 0.7476])
me_cylinder.use_remesh_preserve_volume = False
me_cylinder.use_remesh_preserve_attributes = False
me_cylinder.use_mirror_vertex_groups = False
me_cylinder.update()
me_plane = bpy.data.meshes.new('Plane')
me_plane.from_pydata([(-1.0, -1.0, 0.0), (1.0, -1.0, 0.0), (-1.0, 1.0, 0.0), (1.0, 1.0, 0.0)], [], [(0, 1, 3, 2)])
_uv = me_plane.uv_layers.new(name='UVMap')
_uv.uv.foreach_set('vector', [0.0001, 9.998e-05, 0.9999, 9.998e-05, 0.9999, 0.9999, 9.998e-05, 0.9999])
me_plane.use_remesh_preserve_volume = False
me_plane.use_remesh_preserve_attributes = False
me_plane.use_mirror_vertex_groups = False
me_plane.update()

# ---- objects
ob_cylinder = bpy.data.objects.new('Cylinder', me_cylinder)
ob_plane = bpy.data.objects.new('Plane', me_plane)

# ---- transforms, parenting, visibility, modifiers, constraints
ob_cylinder.location = (0.0, 0.0, 0.0)
ob_cylinder.rotation_euler = (1.571, 2.22e-16, 2.22e-16)
ob_cylinder.scale = (0.1, 0.1, 0.1)
ob_cylinder.lineart.crease_threshold = 0.0
ob_plane.location = (0.0, 0.0, 0.0)
ob_plane.rotation_euler = (1.571, 2.22e-16, 2.22e-16)
ob_plane.lineart.crease_threshold = 0.0

# ---- collection membership
col_collection_1.objects.link(ob_cylinder)
col_collection_1.objects.link(ob_plane)

# ---- scene / render settings (as saved in the file)
scene.frame_start = 1; scene.frame_end = 250; scene.frame_set(1)
scene.render.engine = 'BLENDER_EEVEE_NEXT'
scene.render.resolution_percentage = 50
scene.render.dither_intensity = 0.0
scene.cycles.use_denoising = False
scene.cycles.samples = 10
scene.cycles.sampling_pattern = 'TABULATED_SOBOL'
scene.cycles.light_sampling_threshold = 0.0
scene.cycles.use_adaptive_sampling = False
scene.cycles.use_light_tree = False
scene.cycles.blur_glossy = 0.0
scene.cycles.pixel_filter_type = 'GAUSSIAN'
scene.cycles.sample_clamp_indirect = 0.0
scene.view_settings.view_transform = 'Standard'
bpy.context.view_layer.update()

# ---- added for rendering (the .blend has no active camera and no usable light): camera, sun
cam_auto = bpy.data.cameras.new('AutoCamera')
cam_auto.lens = 50.0
cam_auto.sensor_width = 36.0
cam_auto.clip_end = 1000.0
ob_auto_camera = bpy.data.objects.new('AutoCamera', cam_auto)
scene.collection.objects.link(ob_auto_camera)
ob_auto_camera.location = (2.61703, -3.15277, 2.09362)
ob_auto_camera.rotation_euler = (1.09748, -7.21219e-08, 0.694738)
scene.camera = ob_auto_camera
light_auto_sun = bpy.data.lights.new('AutoSun', 'SUN')
light_auto_sun.energy = 3.0
light_auto_sun.angle = 0.0523599
ob_auto_sun = bpy.data.objects.new('AutoSun', light_auto_sun)
scene.collection.objects.link(ob_auto_sun)
ob_auto_sun.rotation_euler = (0.872665, 0.174533, 0.523599)
bpy.context.view_layer.update()
